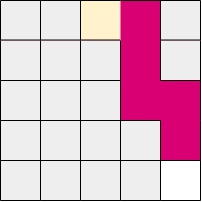

The diagram above was exported from draw.io. Its source (the exported page's mxGraphModel, read from the mxfile embedded in the PNG):
<mxGraphModel dx="415" dy="198" grid="1" gridSize="10" guides="1" tooltips="1" connect="1" arrows="1" fold="1" page="1" pageScale="1" pageWidth="850" pageHeight="1100" math="0" shadow="0">
  <root>
    <mxCell id="0" />
    <mxCell id="1" parent="0" />
    <mxCell id="HZgHoFgbn4O6ncjwqSox-2" value="" style="whiteSpace=wrap;html=1;aspect=fixed;fillColor=#d80073;strokeColor=none;fontColor=#ffffff;" parent="1" vertex="1">
      <mxGeometry x="400" y="280" width="200" height="200" as="geometry" />
    </mxCell>
    <mxCell id="9XE3LixvWuyNj03zyTbZ-36" value="" style="rounded=0;whiteSpace=wrap;html=1;fillColor=#eeeeee;strokeColor=none;" parent="1" vertex="1">
      <mxGeometry x="400" y="280" width="40" height="40" as="geometry" />
    </mxCell>
    <mxCell id="9XE3LixvWuyNj03zyTbZ-38" value="" style="rounded=0;whiteSpace=wrap;html=1;fillColor=#eeeeee;strokeColor=none;" parent="1" vertex="1">
      <mxGeometry x="440" y="320" width="40" height="40" as="geometry" />
    </mxCell>
    <mxCell id="9XE3LixvWuyNj03zyTbZ-39" value="" style="rounded=0;whiteSpace=wrap;html=1;fillColor=#eeeeee;strokeColor=none;" parent="1" vertex="1">
      <mxGeometry x="480" y="360" width="40" height="40" as="geometry" />
    </mxCell>
    <mxCell id="9XE3LixvWuyNj03zyTbZ-41" value="" style="rounded=0;whiteSpace=wrap;html=1;fillColor=#eeeeee;strokeColor=none;" parent="1" vertex="1">
      <mxGeometry x="400" y="320" width="40" height="40" as="geometry" />
    </mxCell>
    <mxCell id="9XE3LixvWuyNj03zyTbZ-42" value="" style="rounded=0;whiteSpace=wrap;html=1;fillColor=#eeeeee;strokeColor=none;" parent="1" vertex="1">
      <mxGeometry x="440" y="280" width="40" height="40" as="geometry" />
    </mxCell>
    <mxCell id="9XE3LixvWuyNj03zyTbZ-45" value="" style="rounded=0;whiteSpace=wrap;html=1;fillColor=#eeeeee;strokeColor=none;" parent="1" vertex="1">
      <mxGeometry x="440" y="360" width="40" height="40" as="geometry" />
    </mxCell>
    <mxCell id="9XE3LixvWuyNj03zyTbZ-46" value="" style="rounded=0;whiteSpace=wrap;html=1;fillColor=#eeeeee;strokeColor=none;" parent="1" vertex="1">
      <mxGeometry x="400" y="360" width="40" height="40" as="geometry" />
    </mxCell>
    <mxCell id="9XE3LixvWuyNj03zyTbZ-49" value="" style="rounded=0;whiteSpace=wrap;html=1;fillColor=#eeeeee;strokeColor=none;" parent="1" vertex="1">
      <mxGeometry x="480" y="320" width="40" height="40" as="geometry" />
    </mxCell>
    <mxCell id="9XE3LixvWuyNj03zyTbZ-72" value="" style="rounded=0;whiteSpace=wrap;html=1;fillColor=#eeeeee;strokeColor=none;" parent="1" vertex="1">
      <mxGeometry x="440" y="400" width="40" height="40" as="geometry" />
    </mxCell>
    <mxCell id="9XE3LixvWuyNj03zyTbZ-73" value="" style="rounded=0;whiteSpace=wrap;html=1;fillColor=#eeeeee;strokeColor=none;" parent="1" vertex="1">
      <mxGeometry x="480" y="440" width="40" height="40" as="geometry" />
    </mxCell>
    <mxCell id="9XE3LixvWuyNj03zyTbZ-75" value="" style="rounded=0;whiteSpace=wrap;html=1;fillColor=#eeeeee;strokeColor=none;" parent="1" vertex="1">
      <mxGeometry x="400" y="400" width="40" height="40" as="geometry" />
    </mxCell>
    <mxCell id="9XE3LixvWuyNj03zyTbZ-76" value="" style="rounded=0;whiteSpace=wrap;html=1;fillColor=#eeeeee;strokeColor=none;" parent="1" vertex="1">
      <mxGeometry x="440" y="440" width="40" height="40" as="geometry" />
    </mxCell>
    <mxCell id="9XE3LixvWuyNj03zyTbZ-77" value="" style="rounded=0;whiteSpace=wrap;html=1;fillColor=#eeeeee;strokeColor=none;" parent="1" vertex="1">
      <mxGeometry x="400" y="440" width="40" height="40" as="geometry" />
    </mxCell>
    <mxCell id="9XE3LixvWuyNj03zyTbZ-79" value="" style="rounded=0;whiteSpace=wrap;html=1;fillColor=#eeeeee;strokeColor=none;" parent="1" vertex="1">
      <mxGeometry x="480" y="400" width="40" height="40" as="geometry" />
    </mxCell>
    <mxCell id="9XE3LixvWuyNj03zyTbZ-85" value="" style="rounded=0;whiteSpace=wrap;html=1;fillColor=#eeeeee;strokeColor=none;" parent="1" vertex="1">
      <mxGeometry x="560" y="320" width="40" height="40" as="geometry" />
    </mxCell>
    <mxCell id="9XE3LixvWuyNj03zyTbZ-87" value="" style="rounded=0;whiteSpace=wrap;html=1;fillColor=#eeeeee;strokeColor=none;" parent="1" vertex="1">
      <mxGeometry x="560" y="280" width="40" height="40" as="geometry" />
    </mxCell>
    <mxCell id="9XE3LixvWuyNj03zyTbZ-88" value="" style="rounded=0;whiteSpace=wrap;html=1;fillColor=#eeeeee;strokeColor=none;" parent="1" vertex="1">
      <mxGeometry x="520" y="400" width="40" height="40" as="geometry" />
    </mxCell>
    <mxCell id="9XE3LixvWuyNj03zyTbZ-89" value="" style="rounded=0;whiteSpace=wrap;html=1;strokeColor=none;" parent="1" vertex="1">
      <mxGeometry x="560" y="440" width="40" height="40" as="geometry" />
    </mxCell>
    <mxCell id="9XE3LixvWuyNj03zyTbZ-90" value="" style="rounded=0;whiteSpace=wrap;html=1;fillColor=#eeeeee;strokeColor=none;" parent="1" vertex="1">
      <mxGeometry x="520" y="440" width="40" height="40" as="geometry" />
    </mxCell>
    <mxCell id="9XE3LixvWuyNj03zyTbZ-91" value="" style="rounded=0;whiteSpace=wrap;html=1;fillColor=#fff2cc;strokeColor=none;gradientColor=none;" parent="1" vertex="1">
      <mxGeometry x="480" y="280" width="40" height="40" as="geometry" />
    </mxCell>
    <mxCell id="9XE3LixvWuyNj03zyTbZ-94" value="" style="endArrow=none;html=1;rounded=0;entryX=1;entryY=1;entryDx=0;entryDy=0;exitX=0;exitY=0;exitDx=0;exitDy=0;" parent="1" source="9XE3LixvWuyNj03zyTbZ-77" target="9XE3LixvWuyNj03zyTbZ-75" edge="1">
      <mxGeometry width="50" height="50" relative="1" as="geometry">
        <mxPoint x="400" y="450" as="sourcePoint" />
        <mxPoint x="450" y="400" as="targetPoint" />
      </mxGeometry>
    </mxCell>
    <mxCell id="9XE3LixvWuyNj03zyTbZ-95" value="" style="endArrow=none;html=1;rounded=0;entryX=1;entryY=1;entryDx=0;entryDy=0;exitX=0;exitY=0;exitDx=0;exitDy=0;" parent="1" edge="1">
      <mxGeometry width="50" height="50" relative="1" as="geometry">
        <mxPoint x="400" y="480" as="sourcePoint" />
        <mxPoint x="440" y="480" as="targetPoint" />
      </mxGeometry>
    </mxCell>
    <mxCell id="9XE3LixvWuyNj03zyTbZ-96" value="" style="endArrow=none;html=1;rounded=0;entryX=1;entryY=1;entryDx=0;entryDy=0;exitX=0;exitY=0;exitDx=0;exitDy=0;" parent="1" edge="1">
      <mxGeometry width="50" height="50" relative="1" as="geometry">
        <mxPoint x="400" y="400" as="sourcePoint" />
        <mxPoint x="440" y="400" as="targetPoint" />
      </mxGeometry>
    </mxCell>
    <mxCell id="9XE3LixvWuyNj03zyTbZ-97" value="" style="endArrow=none;html=1;rounded=0;entryX=1;entryY=1;entryDx=0;entryDy=0;exitX=0;exitY=0;exitDx=0;exitDy=0;" parent="1" edge="1">
      <mxGeometry width="50" height="50" relative="1" as="geometry">
        <mxPoint x="440" y="400" as="sourcePoint" />
        <mxPoint x="480" y="400" as="targetPoint" />
      </mxGeometry>
    </mxCell>
    <mxCell id="9XE3LixvWuyNj03zyTbZ-100" value="" style="endArrow=none;html=1;rounded=0;entryX=1;entryY=1;entryDx=0;entryDy=0;exitX=0;exitY=0;exitDx=0;exitDy=0;" parent="1" edge="1">
      <mxGeometry width="50" height="50" relative="1" as="geometry">
        <mxPoint x="440" y="440" as="sourcePoint" />
        <mxPoint x="480" y="440" as="targetPoint" />
      </mxGeometry>
    </mxCell>
    <mxCell id="9XE3LixvWuyNj03zyTbZ-101" value="" style="endArrow=none;html=1;rounded=0;entryX=1;entryY=1;entryDx=0;entryDy=0;exitX=0;exitY=0;exitDx=0;exitDy=0;" parent="1" edge="1">
      <mxGeometry width="50" height="50" relative="1" as="geometry">
        <mxPoint x="440" y="480" as="sourcePoint" />
        <mxPoint x="480" y="480" as="targetPoint" />
      </mxGeometry>
    </mxCell>
    <mxCell id="9XE3LixvWuyNj03zyTbZ-103" value="" style="endArrow=none;html=1;rounded=0;entryX=1;entryY=1;entryDx=0;entryDy=0;exitX=0;exitY=0;exitDx=0;exitDy=0;" parent="1" edge="1">
      <mxGeometry width="50" height="50" relative="1" as="geometry">
        <mxPoint x="480" y="480" as="sourcePoint" />
        <mxPoint x="520" y="480" as="targetPoint" />
      </mxGeometry>
    </mxCell>
    <mxCell id="9XE3LixvWuyNj03zyTbZ-104" value="" style="endArrow=none;html=1;rounded=0;entryX=1;entryY=1;entryDx=0;entryDy=0;exitX=0;exitY=0;exitDx=0;exitDy=0;" parent="1" edge="1">
      <mxGeometry width="50" height="50" relative="1" as="geometry">
        <mxPoint x="520" y="480" as="sourcePoint" />
        <mxPoint x="560" y="480" as="targetPoint" />
      </mxGeometry>
    </mxCell>
    <mxCell id="9XE3LixvWuyNj03zyTbZ-105" value="" style="endArrow=none;html=1;rounded=0;entryX=1;entryY=1;entryDx=0;entryDy=0;exitX=0;exitY=0;exitDx=0;exitDy=0;" parent="1" edge="1">
      <mxGeometry width="50" height="50" relative="1" as="geometry">
        <mxPoint x="560" y="480" as="sourcePoint" />
        <mxPoint x="600" y="480" as="targetPoint" />
      </mxGeometry>
    </mxCell>
    <mxCell id="9XE3LixvWuyNj03zyTbZ-106" value="" style="endArrow=none;html=1;rounded=0;entryX=1;entryY=1;entryDx=0;entryDy=0;exitX=0;exitY=0;exitDx=0;exitDy=0;" parent="1" edge="1">
      <mxGeometry width="50" height="50" relative="1" as="geometry">
        <mxPoint x="480" y="440" as="sourcePoint" />
        <mxPoint x="520" y="440" as="targetPoint" />
      </mxGeometry>
    </mxCell>
    <mxCell id="9XE3LixvWuyNj03zyTbZ-107" value="" style="endArrow=none;html=1;rounded=0;entryX=1;entryY=1;entryDx=0;entryDy=0;exitX=0;exitY=0;exitDx=0;exitDy=0;" parent="1" edge="1">
      <mxGeometry width="50" height="50" relative="1" as="geometry">
        <mxPoint x="520" y="440" as="sourcePoint" />
        <mxPoint x="560" y="440" as="targetPoint" />
      </mxGeometry>
    </mxCell>
    <mxCell id="9XE3LixvWuyNj03zyTbZ-108" value="" style="endArrow=none;html=1;rounded=0;entryX=1;entryY=1;entryDx=0;entryDy=0;exitX=0;exitY=0;exitDx=0;exitDy=0;" parent="1" edge="1">
      <mxGeometry width="50" height="50" relative="1" as="geometry">
        <mxPoint x="400" y="319.52" as="sourcePoint" />
        <mxPoint x="440" y="319.52" as="targetPoint" />
      </mxGeometry>
    </mxCell>
    <mxCell id="9XE3LixvWuyNj03zyTbZ-109" value="" style="endArrow=none;html=1;rounded=0;entryX=1;entryY=1;entryDx=0;entryDy=0;exitX=0;exitY=0;exitDx=0;exitDy=0;" parent="1" edge="1">
      <mxGeometry width="50" height="50" relative="1" as="geometry">
        <mxPoint x="440" y="319.52" as="sourcePoint" />
        <mxPoint x="480" y="319.52" as="targetPoint" />
      </mxGeometry>
    </mxCell>
    <mxCell id="9XE3LixvWuyNj03zyTbZ-110" value="" style="endArrow=none;html=1;rounded=0;entryX=1;entryY=1;entryDx=0;entryDy=0;exitX=0;exitY=0;exitDx=0;exitDy=0;" parent="1" edge="1">
      <mxGeometry width="50" height="50" relative="1" as="geometry">
        <mxPoint x="480" y="319.52" as="sourcePoint" />
        <mxPoint x="520" y="319.52" as="targetPoint" />
      </mxGeometry>
    </mxCell>
    <mxCell id="9XE3LixvWuyNj03zyTbZ-112" value="" style="endArrow=none;html=1;rounded=0;entryX=1;entryY=1;entryDx=0;entryDy=0;exitX=0;exitY=0;exitDx=0;exitDy=0;" parent="1" edge="1">
      <mxGeometry width="50" height="50" relative="1" as="geometry">
        <mxPoint x="560" y="319.52" as="sourcePoint" />
        <mxPoint x="600" y="319.52" as="targetPoint" />
      </mxGeometry>
    </mxCell>
    <mxCell id="9XE3LixvWuyNj03zyTbZ-113" value="" style="endArrow=none;html=1;rounded=0;entryX=1;entryY=1;entryDx=0;entryDy=0;exitX=0;exitY=0;exitDx=0;exitDy=0;" parent="1" edge="1">
      <mxGeometry width="50" height="50" relative="1" as="geometry">
        <mxPoint x="400" y="360" as="sourcePoint" />
        <mxPoint x="440" y="360" as="targetPoint" />
      </mxGeometry>
    </mxCell>
    <mxCell id="9XE3LixvWuyNj03zyTbZ-114" value="" style="endArrow=none;html=1;rounded=0;entryX=1;entryY=1;entryDx=0;entryDy=0;exitX=0;exitY=0;exitDx=0;exitDy=0;" parent="1" edge="1">
      <mxGeometry width="50" height="50" relative="1" as="geometry">
        <mxPoint x="440" y="360" as="sourcePoint" />
        <mxPoint x="480" y="360" as="targetPoint" />
      </mxGeometry>
    </mxCell>
    <mxCell id="9XE3LixvWuyNj03zyTbZ-115" value="" style="endArrow=none;html=1;rounded=0;entryX=1;entryY=1;entryDx=0;entryDy=0;exitX=0;exitY=0;exitDx=0;exitDy=0;" parent="1" edge="1">
      <mxGeometry width="50" height="50" relative="1" as="geometry">
        <mxPoint x="480" y="360" as="sourcePoint" />
        <mxPoint x="520" y="360" as="targetPoint" />
      </mxGeometry>
    </mxCell>
    <mxCell id="9XE3LixvWuyNj03zyTbZ-118" value="" style="endArrow=none;html=1;rounded=0;entryX=1;entryY=1;entryDx=0;entryDy=0;exitX=0;exitY=0;exitDx=0;exitDy=0;" parent="1" edge="1">
      <mxGeometry width="50" height="50" relative="1" as="geometry">
        <mxPoint x="480" y="400" as="sourcePoint" />
        <mxPoint x="520" y="400" as="targetPoint" />
      </mxGeometry>
    </mxCell>
    <mxCell id="9XE3LixvWuyNj03zyTbZ-119" value="" style="endArrow=none;html=1;rounded=0;entryX=1;entryY=1;entryDx=0;entryDy=0;exitX=0;exitY=0;exitDx=0;exitDy=0;" parent="1" edge="1">
      <mxGeometry width="50" height="50" relative="1" as="geometry">
        <mxPoint x="520" y="400" as="sourcePoint" />
        <mxPoint x="560" y="400" as="targetPoint" />
      </mxGeometry>
    </mxCell>
    <mxCell id="9XE3LixvWuyNj03zyTbZ-133" value="" style="endArrow=none;html=1;rounded=0;exitX=1;exitY=1;exitDx=0;exitDy=0;entryX=1;entryY=0;entryDx=0;entryDy=0;" parent="1" source="9XE3LixvWuyNj03zyTbZ-89" target="9XE3LixvWuyNj03zyTbZ-89" edge="1">
      <mxGeometry width="50" height="50" relative="1" as="geometry">
        <mxPoint x="620" y="470" as="sourcePoint" />
        <mxPoint x="630" y="450" as="targetPoint" />
      </mxGeometry>
    </mxCell>
    <mxCell id="9XE3LixvWuyNj03zyTbZ-134" value="" style="endArrow=none;html=1;rounded=0;entryX=1;entryY=1;entryDx=0;entryDy=0;" parent="1" edge="1">
      <mxGeometry width="50" height="50" relative="1" as="geometry">
        <mxPoint x="600" y="440" as="sourcePoint" />
        <mxPoint x="600" y="400" as="targetPoint" />
      </mxGeometry>
    </mxCell>
    <mxCell id="9XE3LixvWuyNj03zyTbZ-136" value="" style="endArrow=none;html=1;rounded=0;entryX=1;entryY=1;entryDx=0;entryDy=0;" parent="1" edge="1">
      <mxGeometry width="50" height="50" relative="1" as="geometry">
        <mxPoint x="600" y="360" as="sourcePoint" />
        <mxPoint x="600" y="320" as="targetPoint" />
      </mxGeometry>
    </mxCell>
    <mxCell id="9XE3LixvWuyNj03zyTbZ-137" value="" style="endArrow=none;html=1;rounded=0;entryX=1;entryY=1;entryDx=0;entryDy=0;" parent="1" edge="1">
      <mxGeometry width="50" height="50" relative="1" as="geometry">
        <mxPoint x="600" y="320" as="sourcePoint" />
        <mxPoint x="600" y="280" as="targetPoint" />
      </mxGeometry>
    </mxCell>
    <mxCell id="9XE3LixvWuyNj03zyTbZ-138" value="" style="endArrow=none;html=1;rounded=0;entryX=1;entryY=1;entryDx=0;entryDy=0;exitX=1;exitY=1;exitDx=0;exitDy=0;" parent="1" edge="1">
      <mxGeometry width="50" height="50" relative="1" as="geometry">
        <mxPoint x="560" y="480" as="sourcePoint" />
        <mxPoint x="560" y="440" as="targetPoint" />
      </mxGeometry>
    </mxCell>
    <mxCell id="9XE3LixvWuyNj03zyTbZ-139" value="" style="endArrow=none;html=1;rounded=0;entryX=1;entryY=1;entryDx=0;entryDy=0;" parent="1" edge="1">
      <mxGeometry width="50" height="50" relative="1" as="geometry">
        <mxPoint x="560" y="440" as="sourcePoint" />
        <mxPoint x="560" y="400" as="targetPoint" />
      </mxGeometry>
    </mxCell>
    <mxCell id="9XE3LixvWuyNj03zyTbZ-141" value="" style="endArrow=none;html=1;rounded=0;entryX=1;entryY=1;entryDx=0;entryDy=0;" parent="1" edge="1">
      <mxGeometry width="50" height="50" relative="1" as="geometry">
        <mxPoint x="560" y="360" as="sourcePoint" />
        <mxPoint x="560" y="320" as="targetPoint" />
      </mxGeometry>
    </mxCell>
    <mxCell id="9XE3LixvWuyNj03zyTbZ-142" value="" style="endArrow=none;html=1;rounded=0;entryX=1;entryY=1;entryDx=0;entryDy=0;" parent="1" edge="1">
      <mxGeometry width="50" height="50" relative="1" as="geometry">
        <mxPoint x="560" y="320" as="sourcePoint" />
        <mxPoint x="560" y="280" as="targetPoint" />
      </mxGeometry>
    </mxCell>
    <mxCell id="9XE3LixvWuyNj03zyTbZ-143" value="" style="endArrow=none;html=1;rounded=0;entryX=1;entryY=1;entryDx=0;entryDy=0;exitX=1;exitY=1;exitDx=0;exitDy=0;" parent="1" edge="1">
      <mxGeometry width="50" height="50" relative="1" as="geometry">
        <mxPoint x="520" y="480" as="sourcePoint" />
        <mxPoint x="520" y="440" as="targetPoint" />
      </mxGeometry>
    </mxCell>
    <mxCell id="9XE3LixvWuyNj03zyTbZ-144" value="" style="endArrow=none;html=1;rounded=0;entryX=1;entryY=1;entryDx=0;entryDy=0;" parent="1" edge="1">
      <mxGeometry width="50" height="50" relative="1" as="geometry">
        <mxPoint x="520" y="440" as="sourcePoint" />
        <mxPoint x="520" y="400" as="targetPoint" />
      </mxGeometry>
    </mxCell>
    <mxCell id="9XE3LixvWuyNj03zyTbZ-145" value="" style="endArrow=none;html=1;rounded=0;entryX=1;entryY=1;entryDx=0;entryDy=0;" parent="1" edge="1">
      <mxGeometry width="50" height="50" relative="1" as="geometry">
        <mxPoint x="520" y="400" as="sourcePoint" />
        <mxPoint x="520" y="360" as="targetPoint" />
      </mxGeometry>
    </mxCell>
    <mxCell id="9XE3LixvWuyNj03zyTbZ-146" value="" style="endArrow=none;html=1;rounded=0;entryX=1;entryY=1;entryDx=0;entryDy=0;" parent="1" edge="1">
      <mxGeometry width="50" height="50" relative="1" as="geometry">
        <mxPoint x="520" y="360" as="sourcePoint" />
        <mxPoint x="520" y="320" as="targetPoint" />
      </mxGeometry>
    </mxCell>
    <mxCell id="9XE3LixvWuyNj03zyTbZ-148" value="" style="endArrow=none;html=1;rounded=0;entryX=1;entryY=1;entryDx=0;entryDy=0;exitX=1;exitY=1;exitDx=0;exitDy=0;" parent="1" edge="1">
      <mxGeometry width="50" height="50" relative="1" as="geometry">
        <mxPoint x="480" y="480" as="sourcePoint" />
        <mxPoint x="480" y="440" as="targetPoint" />
      </mxGeometry>
    </mxCell>
    <mxCell id="9XE3LixvWuyNj03zyTbZ-149" value="" style="endArrow=none;html=1;rounded=0;entryX=1;entryY=1;entryDx=0;entryDy=0;" parent="1" edge="1">
      <mxGeometry width="50" height="50" relative="1" as="geometry">
        <mxPoint x="480" y="440" as="sourcePoint" />
        <mxPoint x="480" y="400" as="targetPoint" />
      </mxGeometry>
    </mxCell>
    <mxCell id="9XE3LixvWuyNj03zyTbZ-150" value="" style="endArrow=none;html=1;rounded=0;entryX=1;entryY=1;entryDx=0;entryDy=0;" parent="1" edge="1">
      <mxGeometry width="50" height="50" relative="1" as="geometry">
        <mxPoint x="480" y="400" as="sourcePoint" />
        <mxPoint x="480" y="360" as="targetPoint" />
      </mxGeometry>
    </mxCell>
    <mxCell id="9XE3LixvWuyNj03zyTbZ-151" value="" style="endArrow=none;html=1;rounded=0;entryX=1;entryY=1;entryDx=0;entryDy=0;" parent="1" edge="1">
      <mxGeometry width="50" height="50" relative="1" as="geometry">
        <mxPoint x="480" y="360" as="sourcePoint" />
        <mxPoint x="480" y="320" as="targetPoint" />
      </mxGeometry>
    </mxCell>
    <mxCell id="9XE3LixvWuyNj03zyTbZ-152" value="" style="endArrow=none;html=1;rounded=0;entryX=1;entryY=1;entryDx=0;entryDy=0;" parent="1" edge="1">
      <mxGeometry width="50" height="50" relative="1" as="geometry">
        <mxPoint x="480" y="320" as="sourcePoint" />
        <mxPoint x="480" y="280" as="targetPoint" />
      </mxGeometry>
    </mxCell>
    <mxCell id="9XE3LixvWuyNj03zyTbZ-153" value="" style="endArrow=none;html=1;rounded=0;entryX=1;entryY=1;entryDx=0;entryDy=0;exitX=1;exitY=1;exitDx=0;exitDy=0;" parent="1" edge="1">
      <mxGeometry width="50" height="50" relative="1" as="geometry">
        <mxPoint x="400" y="480" as="sourcePoint" />
        <mxPoint x="400" y="440" as="targetPoint" />
      </mxGeometry>
    </mxCell>
    <mxCell id="9XE3LixvWuyNj03zyTbZ-154" value="" style="endArrow=none;html=1;rounded=0;entryX=1;entryY=1;entryDx=0;entryDy=0;" parent="1" edge="1">
      <mxGeometry width="50" height="50" relative="1" as="geometry">
        <mxPoint x="400" y="440" as="sourcePoint" />
        <mxPoint x="400" y="400" as="targetPoint" />
      </mxGeometry>
    </mxCell>
    <mxCell id="9XE3LixvWuyNj03zyTbZ-155" value="" style="endArrow=none;html=1;rounded=0;entryX=1;entryY=1;entryDx=0;entryDy=0;" parent="1" edge="1">
      <mxGeometry width="50" height="50" relative="1" as="geometry">
        <mxPoint x="400" y="400" as="sourcePoint" />
        <mxPoint x="400" y="360" as="targetPoint" />
      </mxGeometry>
    </mxCell>
    <mxCell id="9XE3LixvWuyNj03zyTbZ-156" value="" style="endArrow=none;html=1;rounded=0;entryX=1;entryY=1;entryDx=0;entryDy=0;" parent="1" edge="1">
      <mxGeometry width="50" height="50" relative="1" as="geometry">
        <mxPoint x="400" y="360" as="sourcePoint" />
        <mxPoint x="400" y="320" as="targetPoint" />
      </mxGeometry>
    </mxCell>
    <mxCell id="9XE3LixvWuyNj03zyTbZ-157" value="" style="endArrow=none;html=1;rounded=0;entryX=1;entryY=1;entryDx=0;entryDy=0;" parent="1" edge="1">
      <mxGeometry width="50" height="50" relative="1" as="geometry">
        <mxPoint x="400" y="320" as="sourcePoint" />
        <mxPoint x="400" y="280" as="targetPoint" />
      </mxGeometry>
    </mxCell>
    <mxCell id="9XE3LixvWuyNj03zyTbZ-163" value="" style="endArrow=none;html=1;rounded=0;entryX=1;entryY=1;entryDx=0;entryDy=0;exitX=1;exitY=1;exitDx=0;exitDy=0;" parent="1" edge="1">
      <mxGeometry width="50" height="50" relative="1" as="geometry">
        <mxPoint x="440" y="480" as="sourcePoint" />
        <mxPoint x="440" y="440" as="targetPoint" />
      </mxGeometry>
    </mxCell>
    <mxCell id="9XE3LixvWuyNj03zyTbZ-164" value="" style="endArrow=none;html=1;rounded=0;entryX=1;entryY=1;entryDx=0;entryDy=0;" parent="1" edge="1">
      <mxGeometry width="50" height="50" relative="1" as="geometry">
        <mxPoint x="440" y="440" as="sourcePoint" />
        <mxPoint x="440" y="400" as="targetPoint" />
      </mxGeometry>
    </mxCell>
    <mxCell id="9XE3LixvWuyNj03zyTbZ-165" value="" style="endArrow=none;html=1;rounded=0;entryX=1;entryY=1;entryDx=0;entryDy=0;" parent="1" edge="1">
      <mxGeometry width="50" height="50" relative="1" as="geometry">
        <mxPoint x="440" y="400" as="sourcePoint" />
        <mxPoint x="440" y="360" as="targetPoint" />
      </mxGeometry>
    </mxCell>
    <mxCell id="9XE3LixvWuyNj03zyTbZ-166" value="" style="endArrow=none;html=1;rounded=0;entryX=1;entryY=1;entryDx=0;entryDy=0;" parent="1" edge="1">
      <mxGeometry width="50" height="50" relative="1" as="geometry">
        <mxPoint x="440" y="360" as="sourcePoint" />
        <mxPoint x="440" y="320" as="targetPoint" />
      </mxGeometry>
    </mxCell>
    <mxCell id="9XE3LixvWuyNj03zyTbZ-167" value="" style="endArrow=none;html=1;rounded=0;entryX=1;entryY=1;entryDx=0;entryDy=0;" parent="1" edge="1">
      <mxGeometry width="50" height="50" relative="1" as="geometry">
        <mxPoint x="440" y="320" as="sourcePoint" />
        <mxPoint x="440" y="280" as="targetPoint" />
      </mxGeometry>
    </mxCell>
    <mxCell id="9XE3LixvWuyNj03zyTbZ-168" value="" style="endArrow=none;html=1;rounded=0;entryX=1;entryY=1;entryDx=0;entryDy=0;exitX=0;exitY=0;exitDx=0;exitDy=0;" parent="1" edge="1">
      <mxGeometry width="50" height="50" relative="1" as="geometry">
        <mxPoint x="400" y="279.9999999999999" as="sourcePoint" />
        <mxPoint x="440" y="279.9999999999999" as="targetPoint" />
      </mxGeometry>
    </mxCell>
    <mxCell id="9XE3LixvWuyNj03zyTbZ-169" value="" style="endArrow=none;html=1;rounded=0;entryX=1;entryY=1;entryDx=0;entryDy=0;exitX=0;exitY=0;exitDx=0;exitDy=0;" parent="1" edge="1">
      <mxGeometry width="50" height="50" relative="1" as="geometry">
        <mxPoint x="440" y="279.9999999999999" as="sourcePoint" />
        <mxPoint x="480" y="279.9999999999999" as="targetPoint" />
      </mxGeometry>
    </mxCell>
    <mxCell id="9XE3LixvWuyNj03zyTbZ-170" value="" style="endArrow=none;html=1;rounded=0;entryX=1;entryY=1;entryDx=0;entryDy=0;exitX=0;exitY=0;exitDx=0;exitDy=0;" parent="1" edge="1">
      <mxGeometry width="50" height="50" relative="1" as="geometry">
        <mxPoint x="480" y="279.9999999999999" as="sourcePoint" />
        <mxPoint x="520" y="279.9999999999999" as="targetPoint" />
      </mxGeometry>
    </mxCell>
    <mxCell id="9XE3LixvWuyNj03zyTbZ-171" value="" style="endArrow=none;html=1;rounded=0;entryX=1;entryY=1;entryDx=0;entryDy=0;exitX=0;exitY=0;exitDx=0;exitDy=0;" parent="1" edge="1">
      <mxGeometry width="50" height="50" relative="1" as="geometry">
        <mxPoint x="520" y="279.9999999999999" as="sourcePoint" />
        <mxPoint x="560" y="279.9999999999999" as="targetPoint" />
      </mxGeometry>
    </mxCell>
    <mxCell id="9XE3LixvWuyNj03zyTbZ-172" value="" style="endArrow=none;html=1;rounded=0;entryX=1;entryY=1;entryDx=0;entryDy=0;exitX=0;exitY=0;exitDx=0;exitDy=0;" parent="1" edge="1">
      <mxGeometry width="50" height="50" relative="1" as="geometry">
        <mxPoint x="560" y="279.9999999999999" as="sourcePoint" />
        <mxPoint x="600" y="279.9999999999999" as="targetPoint" />
      </mxGeometry>
    </mxCell>
    <mxCell id="9XE3LixvWuyNj03zyTbZ-117" value="" style="endArrow=none;html=1;rounded=0;entryX=1;entryY=1;entryDx=0;entryDy=0;exitX=0;exitY=0;exitDx=0;exitDy=0;" parent="1" edge="1">
      <mxGeometry width="50" height="50" relative="1" as="geometry">
        <mxPoint x="560" y="360" as="sourcePoint" />
        <mxPoint x="600" y="360" as="targetPoint" />
      </mxGeometry>
    </mxCell>
    <mxCell id="9XE3LixvWuyNj03zyTbZ-135" value="" style="endArrow=none;html=1;rounded=0;entryX=1;entryY=1;entryDx=0;entryDy=0;" parent="1" edge="1">
      <mxGeometry width="50" height="50" relative="1" as="geometry">
        <mxPoint x="600" y="400" as="sourcePoint" />
        <mxPoint x="600" y="360" as="targetPoint" />
      </mxGeometry>
    </mxCell>
    <mxCell id="usb35trqA4DzZ6SKZu2z-1" value="" style="endArrow=none;html=1;rounded=0;entryX=1;entryY=1;entryDx=0;entryDy=0;exitX=0;exitY=0;exitDx=0;exitDy=0;" edge="1" parent="1">
      <mxGeometry width="50" height="50" relative="1" as="geometry">
        <mxPoint x="560" y="440" as="sourcePoint" />
        <mxPoint x="600" y="440" as="targetPoint" />
      </mxGeometry>
    </mxCell>
  </root>
</mxGraphModel>